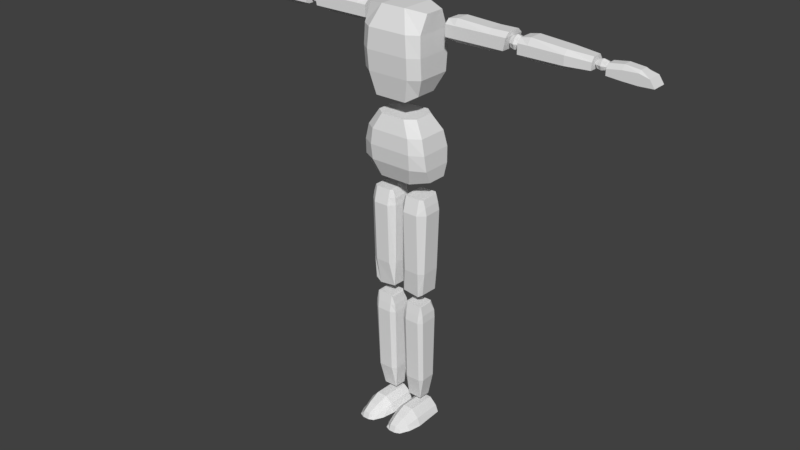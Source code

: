 # Source: character.blend  (saved by Blender 2.79.0; exported with 4.5.12 LTS)
import bpy
from mathutils import Matrix  # noqa: F401  (used for matrix-valued properties, if any)

bpy.ops.wm.read_factory_settings(use_empty=True)
scene = bpy.context.scene
scene.name = 'Scene'

# ---- collections
col_collection_1 = bpy.data.collections.new('Collection 1'); scene.collection.children.link(col_collection_1)

# ---- world
world_world = bpy.data.worlds.new('World'); scene.world = world_world
world_world.color = (0.05088, 0.05088, 0.05088)
world_world.use_sun_shadow = False
world_world.sun_shadow_jitter_overblur = 0.0
world_world.cycles.sampling_method = 'MANUAL'

# ---- meshes
me_cube = bpy.data.meshes.new('Cube')
me_cube.from_pydata([(0.659, -0.1327, 0.1525), (0.4124, -0.2035, 1.275), (0.659, 0.2485, 0.1525), (0.4124, 0.185, 1.275), (0.0, 0.3891, 0.07268), (0.0, 0.3256, 1.275), (0.0, -0.2732, 0.07268), (0.0, -0.3441, 1.275), (0.2379, 0.3256, 1.275), (0.3102, -0.2732, 0.07268), (0.3102, 0.3891, 0.07268), (0.2379, -0.3441, 1.275), (0.5901, 0.3057, 0.9823), (0.6531, 0.3417, 0.6895), (0.6744, 0.3142, 0.3967), (0.5901, -0.2785, 0.9823), (0.6531, -0.291, 0.6895), (0.6744, -0.2577, 0.3967), (0.0, -0.4191, 0.9823), (0.0, -0.4316, 0.6895), (0.0, -0.3982, 0.3967), (0.0, 0.4463, 0.9823), (0.0, 0.4823, 0.6895), (0.0, 0.4547, 0.3967), (0.3845, -0.4191, 0.9823), (0.4164, -0.4316, 0.6895), (0.4067, -0.3982, 0.3967), (0.3845, 0.4463, 0.9823), (0.4164, 0.4823, 0.6895), (0.4067, 0.4547, 0.3967), (0.4852, -0.2512, 1.708), (0.5968, -0.1816, 3.117), (0.4852, 0.1476, 1.708), (0.5968, 0.2026, 3.117), (0.0, 0.2881, 1.604), (0.0, 0.3432, 3.177), (0.0, -0.3918, 1.604), (0.0, -0.3221, 3.177), (0.2379, 0.3432, 3.177), (0.3102, -0.3918, 1.604), (0.3102, 0.2881, 1.604), (0.2379, -0.3221, 3.177), (0.5901, 0.3408, 2.781), (0.6057, 0.3549, 2.411), (0.6007, 0.3273, 2.028), (0.5901, -0.3444, 2.794), (0.6057, -0.3569, 2.411), (0.6007, -0.3235, 2.028), (0.0, -0.4849, 2.794), (0.0, -0.4974, 2.411), (0.0, -0.4641, 2.028), (0.0, 0.4814, 2.781), (0.0, 0.4954, 2.411), (0.0, 0.4679, 2.028), (0.3845, -0.4849, 2.794), (0.4164, -0.4974, 2.411), (0.4067, -0.4641, 2.028), (0.3845, 0.4814, 2.781), (0.4164, 0.4954, 2.411), (0.4067, 0.4679, 2.028), (0.8507, 0.04467, 2.727), (0.8507, 0.04467, 3.047), (0.8507, 0.3068, 2.727), (0.8507, 0.3068, 3.047), (1.976, 0.04467, 2.755), (2.017, 0.04467, 3.05), (1.976, 0.3068, 2.755), (2.017, 0.3068, 3.05), (0.8507, -0.04175, 2.757), (0.8507, -0.04175, 2.972), (0.8507, 0.3933, 2.972), (0.8507, 0.3933, 2.757), (2.017, 0.3933, 2.972), (1.976, 0.3933, 2.757), (2.017, -0.04175, 2.972), (1.976, -0.04175, 2.757), (1.034, 0.3068, 2.682), (1.034, 0.3068, 3.081), (1.034, 0.04467, 2.682), (1.034, 0.04467, 3.081), (1.034, -0.04175, 2.757), (1.034, -0.04175, 2.972), (1.034, 0.3933, 2.757), (1.034, 0.3933, 2.972), (1.688, 0.3068, 3.047), (1.688, 0.04467, 2.682), (1.688, 0.3933, 2.757), (1.688, 0.3933, 2.972), (1.688, 0.3068, 2.682), (1.688, 0.04467, 3.047), (1.688, -0.04175, 2.757), (1.688, -0.04175, 2.972), (2.237, 0.04467, 2.727), (2.237, 0.04467, 3.012), (2.237, 0.3068, 2.727), (2.237, 0.3068, 3.012), (3.501, 0.0885, 2.755), (3.508, 0.0885, 2.966), (3.501, 0.263, 2.755), (3.508, 0.263, 2.966), (2.237, -0.04175, 2.757), (2.237, -0.04175, 2.937), (2.237, 0.3933, 2.937), (2.237, 0.3933, 2.757), (3.508, 0.3205, 2.887), (3.501, 0.3205, 2.757), (3.508, 0.03097, 2.887), (3.501, 0.03097, 2.757), (2.42, 0.3068, 2.682), (2.42, 0.3068, 3.047), (2.42, 0.04467, 2.682), (2.42, 0.04467, 3.047), (2.42, -0.04175, 2.757), (2.42, -0.04175, 2.937), (2.42, 0.3933, 2.757), (2.42, 0.3933, 2.937), (3.074, 0.3068, 2.997), (3.074, 0.04467, 2.682), (3.074, 0.3933, 2.757), (3.074, 0.3933, 2.922), (3.074, 0.3068, 2.682), (3.074, 0.04467, 2.997), (3.074, -0.04175, 2.757), (3.074, -0.04175, 2.922), (3.737, 0.05014, 2.73), (3.737, 0.1087, 2.914), (3.737, 0.3321, 2.73), (3.737, 0.2736, 2.914), (4.539, 0.05014, 2.706), (4.352, 0.1087, 2.886), (4.539, 0.3321, 2.706), (4.352, 0.2736, 2.886), (3.737, 0.05014, 2.837), (3.737, 0.3321, 2.837), (4.449, 0.3321, 2.837), (4.449, 0.05014, 2.837), (4.27, 0.3321, 2.695), (4.003, 0.3321, 2.709), (4.003, 0.2736, 2.952), (4.27, 0.2736, 2.924), (4.003, 0.05014, 2.709), (4.27, 0.05014, 2.695), (4.27, 0.1087, 2.924), (4.003, 0.1087, 2.952), (4.27, 0.05014, 2.885), (4.003, 0.05014, 2.875), (4.003, 0.3321, 2.875), (4.27, 0.3321, 2.885), (0.1433, -0.1609, -0.2118), (0.5418, -0.1609, -0.2076), (0.1433, 0.1966, -0.2118), (0.5418, 0.1966, -0.2076), (0.113, -0.1637, -2.145), (0.5445, -0.1609, -2.11), (0.113, 0.1968, -2.157), (0.5445, 0.1966, -2.123), (0.1845, -0.2039, -0.2043), (0.477, -0.2039, -0.2043), (0.477, 0.2605, -0.2043), (0.1845, 0.2605, -0.2043), (0.4371, 0.1969, -2.198), (0.4371, -0.1665, -2.185), (0.08191, 0.1966, -0.4926), (0.613, 0.1966, -0.4926), (0.08191, -0.1609, -0.4926), (0.613, -0.1609, -0.4926), (0.1845, -0.2787, -0.4926), (0.477, -0.2787, -0.4926), (0.1845, 0.3062, -0.4926), (0.477, 0.3062, -0.4926), (0.5796, 0.1966, -1.674), (0.08191, -0.1609, -1.674), (0.1845, 0.2605, -1.674), (0.477, 0.2605, -1.674), (0.08191, 0.1966, -1.674), (0.5796, -0.1609, -1.674), (0.1845, -0.233, -1.674), (0.477, -0.233, -1.674), (0.09577, 0.1966, -0.3522), (0.5843, -0.1609, -0.3501), (0.1845, -0.2413, -0.3484), (0.477, -0.2413, -0.3484), (0.5843, 0.1966, -0.3501), (0.09577, -0.1609, -0.3522), (0.1845, 0.2833, -0.3484), (0.477, 0.2833, -0.3484), (0.1405, -0.156, -2.395), (0.5068, -0.1549, -2.391), (0.1407, 0.1179, -2.395), (0.5067, 0.1168, -2.391), (0.1639, -0.05813, -4.478), (0.4812, -0.08133, -4.254), (0.163, 0.1878, -4.491), (0.4814, 0.1879, -4.267), (0.1896, -0.1595, -2.388), (0.4731, -0.1592, -2.388), (0.4724, 0.1744, -2.387), (0.1903, 0.1747, -2.387), (0.4329, 0.1871, -4.492), (0.4329, -0.06008, -4.479), (0.09773, 0.1898, -2.723), (0.5542, 0.1892, -2.724), (0.0978, -0.1543, -2.724), (0.5541, -0.1537, -2.724), (0.1908, -0.2147, -2.724), (0.4715, -0.2144, -2.724), (0.1907, 0.2612, -2.723), (0.4716, 0.261, -2.724), (0.5348, 0.1878, -4.011), (0.1115, -0.1015, -4.012), (0.1896, 0.244, -4.011), (0.4729, 0.2438, -4.011), (0.1113, 0.1888, -4.012), (0.5346, -0.1004, -4.011), (0.1901, -0.1647, -4.011), (0.4725, -0.1643, -4.011), (0.1116, 0.1906, -2.573), (0.5428, -0.1535, -2.571), (0.191, -0.1922, -2.569), (0.4715, -0.1918, -2.569), (0.5426, 0.1895, -2.571), (0.1114, -0.1546, -2.573), (0.1914, 0.2389, -2.568), (0.4712, 0.2385, -2.568), (0.07548, -0.5482, -4.904), (0.1407, -0.5482, -4.791), (0.026, 0.2491, -4.883), (0.0912, 0.2624, -4.732), (0.5785, -0.5482, -4.904), (0.5164, -0.5482, -4.821), (0.628, 0.2491, -4.883), (0.5659, 0.2624, -4.762), (0.026, -0.3006, -4.904), (0.0912, -0.3006, -4.727), (0.628, -0.3006, -4.904), (0.5659, -0.3006, -4.757), (0.1655, -0.7432, -4.896), (0.1965, -0.7048, -4.837), (0.4652, -0.7048, -4.86), (0.4886, -0.7432, -4.896), (0.4274, 0.2491, -4.883), (0.2267, 0.2491, -4.883), (0.2267, 0.2624, -4.628), (0.4274, 0.2624, -4.628), (0.2432, -0.5482, -4.904), (0.4109, -0.5482, -4.904), (0.4109, -0.5482, -4.687), (0.2432, -0.5482, -4.687), (0.2267, -0.3006, -4.605), (0.4274, -0.3006, -4.605), (0.4274, -0.3006, -4.904), (0.2267, -0.3006, -4.904), (0.2656, -0.786, -4.896), (0.3884, -0.786, -4.896), (0.3884, -0.7477, -4.781), (0.2656, -0.7477, -4.781), (2.04, 0.07177, 2.803), (2.04, 0.07177, 2.957), (2.04, 0.226, 2.803), (2.04, 0.226, 2.957), (2.195, 0.07177, 2.803), (2.195, 0.07177, 2.957), (2.195, 0.226, 2.803), (2.195, 0.226, 2.957), (2.023, 0.1489, 2.786), (2.023, 0.05444, 2.88), (2.023, 0.1489, 2.975), (2.023, 0.2433, 2.88), (2.117, 0.2433, 2.786), (2.117, 0.2433, 2.975), (2.212, 0.2433, 2.88), (2.212, 0.1489, 2.786), (2.212, 0.1489, 2.975), (2.212, 0.05444, 2.88), (2.117, 0.05444, 2.786), (2.117, 0.05444, 2.975), (2.117, 0.1489, 3.014), (2.117, 0.1489, 2.747), (2.117, 0.01532, 2.88), (2.251, 0.1489, 2.88), (2.117, 0.2825, 2.88), (1.984, 0.1489, 2.88), (3.544, 0.124, 2.784), (3.544, 0.124, 2.897), (3.544, 0.237, 2.784), (3.544, 0.237, 2.897), (3.697, 0.124, 2.784), (3.697, 0.124, 2.897), (3.697, 0.237, 2.784), (3.697, 0.237, 2.897), (3.526, 0.1805, 2.771), (3.526, 0.1113, 2.841), (3.526, 0.1805, 2.91), (3.526, 0.2497, 2.841), (3.62, 0.2497, 2.771), (3.62, 0.2497, 2.91), (3.714, 0.2497, 2.841), (3.714, 0.1805, 2.771), (3.714, 0.1805, 2.91), (3.714, 0.1113, 2.841), (3.62, 0.1113, 2.771), (3.62, 0.1113, 2.91), (3.62, 0.1805, 2.939), (3.62, 0.1805, 2.743), (3.62, 0.08257, 2.841), (3.753, 0.1805, 2.841), (3.62, 0.2784, 2.841), (3.487, 0.1805, 2.841)], [], [(27, 8, 3, 12), (12, 3, 1, 15), (10, 2, 0, 9), (8, 5, 7, 11), (24, 11, 7, 18), (15, 1, 11, 24), (3, 8, 11, 1), (4, 10, 9, 6), (21, 5, 8, 27), (4, 23, 29, 10), (23, 22, 28, 29), (22, 21, 27, 28), (0, 17, 26, 9), (17, 16, 25, 26), (16, 15, 24, 25), (9, 26, 20, 6), (26, 25, 19, 20), (25, 24, 18, 19), (2, 14, 17, 0), (14, 13, 16, 17), (13, 12, 15, 16), (10, 29, 14, 2), (29, 28, 13, 14), (28, 27, 12, 13), (57, 38, 33, 42), (42, 33, 31, 45), (40, 32, 30, 39), (38, 35, 37, 41), (54, 41, 37, 48), (45, 31, 41, 54), (33, 38, 41, 31), (34, 40, 39, 36), (51, 35, 38, 57), (34, 53, 59, 40), (53, 52, 58, 59), (52, 51, 57, 58), (30, 47, 56, 39), (47, 46, 55, 56), (46, 45, 54, 55), (39, 56, 50, 36), (56, 55, 49, 50), (55, 54, 48, 49), (32, 44, 47, 30), (44, 43, 46, 47), (43, 42, 45, 46), (40, 59, 44, 32), (59, 58, 43, 44), (58, 57, 42, 43), (69, 61, 63, 70), (87, 84, 67, 72), (72, 67, 65, 74), (81, 79, 61, 69), (88, 66, 64, 85), (77, 63, 61, 79), (78, 80, 68, 60), (80, 81, 69, 68), (66, 73, 75, 64), (73, 72, 74, 75), (88, 86, 73, 66), (86, 87, 72, 73), (60, 68, 71, 62), (68, 69, 70, 71), (71, 70, 83, 82), (62, 71, 82, 76), (90, 91, 81, 80), (85, 90, 80, 78), (84, 77, 79, 89), (62, 76, 78, 60), (91, 89, 79, 81), (70, 63, 77, 83), (74, 65, 89, 91), (67, 84, 89, 65), (64, 75, 90, 85), (75, 74, 91, 90), (82, 83, 87, 86), (76, 82, 86, 88), (76, 88, 85, 78), (83, 77, 84, 87), (101, 93, 95, 102), (119, 116, 99, 104), (104, 99, 97, 106), (113, 111, 93, 101), (120, 98, 96, 117), (109, 95, 93, 111), (110, 112, 100, 92), (112, 113, 101, 100), (98, 105, 107, 96), (105, 104, 106, 107), (120, 118, 105, 98), (118, 119, 104, 105), (92, 100, 103, 94), (100, 101, 102, 103), (103, 102, 115, 114), (94, 103, 114, 108), (122, 123, 113, 112), (117, 122, 112, 110), (116, 109, 111, 121), (94, 108, 110, 92), (123, 121, 111, 113), (102, 95, 109, 115), (106, 97, 121, 123), (99, 116, 121, 97), (96, 107, 122, 117), (107, 106, 123, 122), (114, 115, 119, 118), (108, 114, 118, 120), (108, 120, 117, 110), (115, 109, 116, 119), (132, 125, 127, 133), (147, 139, 131, 134), (134, 131, 129, 135), (145, 143, 125, 132), (136, 130, 128, 141), (138, 127, 125, 143), (140, 145, 132, 124), (130, 134, 135, 128), (136, 147, 134, 130), (124, 132, 133, 126), (126, 133, 146, 137), (137, 146, 147, 136), (128, 135, 144, 141), (141, 144, 145, 140), (131, 139, 142, 129), (139, 138, 143, 142), (126, 137, 140, 124), (137, 136, 141, 140), (135, 129, 142, 144), (144, 142, 143, 145), (133, 127, 138, 146), (146, 138, 139, 147), (157, 149, 151, 158), (173, 170, 155, 160), (160, 155, 153, 161), (181, 179, 149, 157), (174, 154, 152, 171), (182, 151, 149, 179), (183, 180, 156, 148), (180, 181, 157, 156), (154, 160, 161, 152), (174, 172, 154), (172, 173, 160, 154), (148, 156, 159, 150), (156, 157, 158, 159), (184, 185, 169, 168), (178, 184, 168, 162), (176, 177, 167, 166), (171, 176, 166, 164), (170, 163, 165, 175), (178, 162, 164, 183), (177, 175, 165, 167), (185, 182, 163, 169), (161, 153, 175, 177), (155, 170, 175, 153), (152, 176, 171), (152, 161, 177, 176), (168, 169, 173, 172), (162, 168, 172, 174), (162, 174, 171, 164), (169, 163, 170, 173), (158, 151, 182, 185), (150, 178, 183, 148), (150, 159, 184, 178), (159, 158, 185, 184), (166, 167, 181, 180), (164, 166, 180, 183), (163, 182, 179, 165), (167, 165, 179, 181), (195, 187, 189, 196), (211, 208, 193, 198), (198, 193, 191, 199), (219, 217, 187, 195), (212, 192, 190, 209), (220, 189, 187, 217), (221, 218, 194, 186), (218, 219, 195, 194), (192, 198, 199, 190), (212, 210, 192), (210, 211, 198, 192), (186, 194, 197, 188), (194, 195, 196, 197), (222, 223, 207, 206), (216, 222, 206, 200), (214, 215, 205, 204), (209, 214, 204, 202), (208, 201, 203, 213), (216, 200, 202, 221), (215, 213, 203, 205), (223, 220, 201, 207), (199, 191, 213, 215), (193, 208, 213, 191), (190, 214, 209), (190, 199, 215, 214), (206, 207, 211, 210), (200, 206, 210, 212), (200, 212, 209, 202), (207, 201, 208, 211), (196, 189, 220, 223), (188, 216, 221, 186), (188, 197, 222, 216), (197, 196, 223, 222), (204, 205, 219, 218), (202, 204, 218, 221), (201, 220, 217, 203), (205, 203, 217, 219), (232, 233, 227, 226), (240, 243, 231, 230), (234, 235, 229, 228), (225, 224, 236, 237), (250, 234, 228, 245), (248, 233, 225, 247), (242, 227, 233, 248), (240, 230, 234, 250), (230, 231, 235, 234), (224, 225, 233, 232), (252, 255, 237, 236), (245, 228, 239, 253), (247, 225, 237, 255), (228, 229, 238, 239), (229, 246, 254, 238), (246, 247, 255, 254), (224, 244, 252, 236), (244, 245, 253, 252), (239, 238, 254, 253), (253, 254, 255, 252), (226, 241, 251, 232), (241, 240, 250, 251), (231, 243, 249, 235), (243, 242, 248, 249), (235, 249, 246, 229), (249, 248, 247, 246), (232, 251, 244, 224), (251, 250, 245, 244), (226, 227, 242, 241), (241, 242, 243, 240), (281, 266, 259, 267), (280, 269, 263, 270), (279, 272, 261, 273), (278, 275, 257, 265), (277, 271, 260, 274), (276, 266, 257, 275), (272, 276, 275, 261), (263, 269, 276, 272), (269, 259, 266, 276), (264, 277, 274, 256), (258, 268, 277, 264), (268, 262, 271, 277), (274, 278, 265, 256), (260, 273, 278, 274), (273, 261, 275, 278), (271, 279, 273, 260), (262, 270, 279, 271), (270, 263, 272, 279), (268, 280, 270, 262), (258, 267, 280, 268), (267, 259, 269, 280), (264, 281, 267, 258), (256, 265, 281, 264), (265, 257, 266, 281), (307, 292, 285, 293), (306, 295, 289, 296), (305, 298, 287, 299), (304, 301, 283, 291), (303, 297, 286, 300), (302, 292, 283, 301), (298, 302, 301, 287), (289, 295, 302, 298), (295, 285, 292, 302), (290, 303, 300, 282), (284, 294, 303, 290), (294, 288, 297, 303), (300, 304, 291, 282), (286, 299, 304, 300), (299, 287, 301, 304), (297, 305, 299, 286), (288, 296, 305, 297), (296, 289, 298, 305), (294, 306, 296, 288), (284, 293, 306, 294), (293, 285, 295, 306), (290, 307, 293, 284), (282, 291, 307, 290), (291, 283, 292, 307)])
me_cube.use_remesh_preserve_volume = False
me_cube.use_remesh_preserve_attributes = False
me_cube.use_mirror_vertex_groups = False
me_cube.update()

# ---- objects
ob_cube = bpy.data.objects.new('Cube', me_cube)

# ---- transforms, parenting, visibility, modifiers, constraints
ob_cube.location = (0.0, 0.0, 0.0)
ob_cube.lineart.crease_threshold = 0.0
_m = ob_cube.modifiers.new('Mirror', 'MIRROR')
_m.use_clip = True

# ---- collection membership
col_collection_1.objects.link(ob_cube)

# ---- scene / render settings (as saved in the file)
scene.frame_start = 1; scene.frame_end = 250; scene.frame_set(0)
scene.render.engine = 'BLENDER_EEVEE_NEXT'
scene.render.resolution_percentage = 50
scene.render.dither_intensity = 0.0
scene.cycles.use_denoising = False
scene.cycles.samples = 128
scene.cycles.sampling_pattern = 'TABULATED_SOBOL'
scene.cycles.use_adaptive_sampling = False
scene.cycles.use_light_tree = False
scene.cycles.blur_glossy = 0.0
scene.cycles.sample_clamp_indirect = 0.0
scene.view_settings.view_transform = 'Standard'
bpy.context.view_layer.update()

# ---- added for rendering (the .blend has no active camera and no usable light): camera, sun
cam_auto = bpy.data.cameras.new('AutoCamera')
cam_auto.lens = 50.0
cam_auto.sensor_width = 36.0
cam_auto.clip_end = 1000.0
ob_auto_camera = bpy.data.objects.new('AutoCamera', cam_auto)
scene.collection.objects.link(ob_auto_camera)
ob_auto_camera.location = (11.3075, -13.7143, 8.18243)
ob_auto_camera.rotation_euler = (1.09748, -7.21219e-08, 0.694738)
scene.camera = ob_auto_camera
light_auto_sun = bpy.data.lights.new('AutoSun', 'SUN')
light_auto_sun.energy = 3.0
light_auto_sun.angle = 0.0523599
ob_auto_sun = bpy.data.objects.new('AutoSun', light_auto_sun)
scene.collection.objects.link(ob_auto_sun)
ob_auto_sun.rotation_euler = (0.872665, 0.174533, 0.523599)
bpy.context.view_layer.update()
